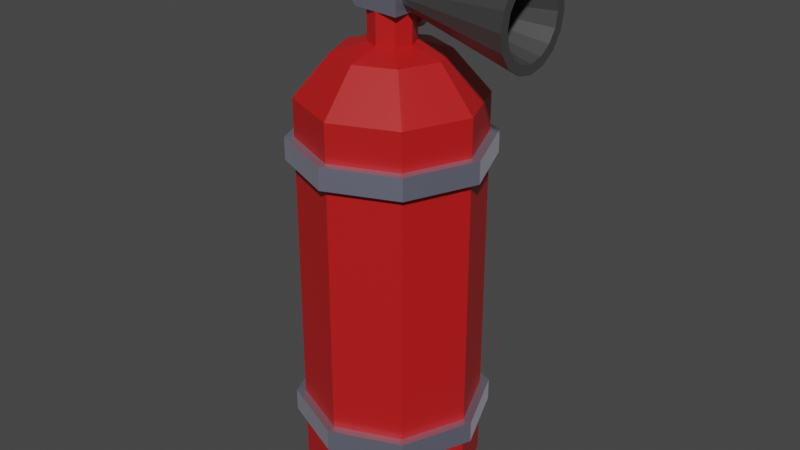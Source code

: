 # Source: FireExt.blend  (saved by Blender 2.80.53; exported with 4.5.12 LTS)
import bpy
from mathutils import Matrix  # noqa: F401  (used for matrix-valued properties, if any)

bpy.ops.wm.read_factory_settings(use_empty=True)
scene = bpy.context.scene
scene.name = 'Scene'

# ---- collections
col_collection = bpy.data.collections.new('Collection'); scene.collection.children.link(col_collection)

# ---- materials (node trees are filled in below, after node groups)
mat_body_001 = bpy.data.materials.new('Body.001')
mat_body_001.use_transparent_shadow = False
mat_body_001.roughness = 0.25
mat_metal_001 = bpy.data.materials.new('Metal.001')
mat_metal_001.use_transparent_shadow = False
mat_metal_001.roughness = 0.25
mat_cone_001 = bpy.data.materials.new('Cone.001')
mat_cone_001.use_transparent_shadow = False
mat_cone_001.roughness = 0.25

# ---- material node trees
mat_body_001.use_nodes = True; mat_body_001.node_tree.nodes.clear()
_N = mat_body_001.node_tree.nodes; _L = mat_body_001.node_tree.links
n0 = _N.new('ShaderNodeOutputMaterial'); n0.name = 'Material Output'; n0.location = (300, 300)
n1 = _N.new('ShaderNodeBsdfPrincipled'); n1.name = 'Principled BSDF'; n1.location = (10, 300)
n1.distribution = 'GGX'
n1.subsurface_method = 'BURLEY'
n1.inputs[0].default_value = (0.5173, 0.008483, 0.008483, 1.0)
n1.inputs[3].default_value = 1.45
n1.inputs[19].default_value = 0.1455
_L.new(n1.outputs[0], n0.inputs[0])
n0.is_active_output = True
mat_metal_001.use_nodes = True; mat_metal_001.node_tree.nodes.clear()
_N = mat_metal_001.node_tree.nodes; _L = mat_metal_001.node_tree.links
n0 = _N.new('ShaderNodeOutputMaterial'); n0.name = 'Material Output'; n0.location = (300, 300)
n1 = _N.new('ShaderNodeBsdfPrincipled'); n1.name = 'Principled BSDF'; n1.location = (10, 300)
n1.distribution = 'GGX'
n1.subsurface_method = 'BURLEY'
n1.inputs[0].default_value = (0.5795, 0.6027, 0.8, 1.0)
n1.inputs[1].default_value = 1.0
n1.inputs[3].default_value = 1.45
n1.inputs[13].default_value = 0.7
n1.inputs[19].default_value = 0.1318
n1.inputs[24].default_value = 0.1564
_L.new(n1.outputs[0], n0.inputs[0])
n0.is_active_output = True
mat_cone_001.use_nodes = True; mat_cone_001.node_tree.nodes.clear()
_N = mat_cone_001.node_tree.nodes; _L = mat_cone_001.node_tree.links
n0 = _N.new('ShaderNodeOutputMaterial'); n0.name = 'Material Output'; n0.location = (300, 300)
n1 = _N.new('ShaderNodeBsdfPrincipled'); n1.name = 'Principled BSDF'; n1.location = (10, 300)
n1.distribution = 'GGX'
n1.subsurface_method = 'BURLEY'
n1.inputs[0].default_value = (0.05222, 0.05222, 0.05222, 1.0)
n1.inputs[3].default_value = 1.45
_L.new(n1.outputs[0], n0.inputs[0])
n0.is_active_output = True

# ---- world
world_world = bpy.data.worlds.new('World'); scene.world = world_world
world_world.use_nodes = True; world_world.node_tree.nodes.clear()
_N = world_world.node_tree.nodes; _L = world_world.node_tree.links
n0 = _N.new('ShaderNodeOutputWorld'); n0.name = 'World Output'; n0.location = (300, 300)
n1 = _N.new('ShaderNodeBackground'); n1.name = 'Background'; n1.location = (10, 300)
n1.inputs[0].default_value = (0.05088, 0.05088, 0.05088, 1.0)
_L.new(n1.outputs[0], n0.inputs[0])
n0.is_active_output = True
world_world.color = (0.05088, 0.05088, 0.05088)
world_world.use_sun_shadow = False
world_world.sun_shadow_jitter_overblur = 0.0

# ---- meshes
me_cylinder = bpy.data.meshes.new('Cylinder')
me_cylinder.from_pydata([(0.0, 1.0, 2.0), (0.7071, 0.7071, 2.0), (1.0, -4.371e-08, 2.0), (0.7071, -0.7071, 2.0), (-8.742e-08, -1.0, 2.0), (-0.7071, -0.7071, 2.0), (-1.0, 1.192e-08, 2.0), (-0.7071, 0.7071, 2.0), (0.0, 0.939, -2.0), (0.0, 1.0, -1.944), (0.6639, 0.6639, -2.0), (0.7071, 0.7071, -1.944), (0.939, -4.098e-08, -2.0), (1.0, -4.371e-08, -1.944), (0.6639, -0.6639, -2.0), (0.7071, -0.7071, -1.944), (-7.823e-08, -0.939, -2.0), (-8.742e-08, -1.0, -1.944), (-0.6639, -0.6639, -2.0), (-0.7071, -0.7071, -1.944), (-0.939, 1.118e-08, -2.0), (-1.0, 1.192e-08, -1.944), (-0.6639, 0.6639, -2.0), (-0.7071, 0.7071, -1.944), (0.0, 1.0, -1.159), (0.7071, 0.7071, -1.159), (-0.7071, 0.7071, -1.159), (1.0, -4.371e-08, -1.159), (0.7071, -0.7071, -1.159), (-8.742e-08, -1.0, -1.159), (-0.7071, -0.7071, -1.159), (-1.0, 1.192e-08, -1.159)], [], [(26, 7, 0, 24), (27, 2, 3, 28), (28, 3, 4, 29), (29, 4, 5, 30), (30, 5, 6, 31), (31, 6, 7, 26), (1, 0, 7, 6, 5, 4, 3, 2), (25, 1, 2, 27), (24, 0, 1, 25), (9, 11, 10, 8), (11, 13, 12, 10), (13, 15, 14, 12), (15, 17, 16, 14), (17, 19, 18, 16), (19, 21, 20, 18), (21, 23, 22, 20), (23, 9, 8, 22), (8, 10, 12, 14, 16, 18, 20, 22), (9, 24, 25, 11), (11, 25, 27, 13), (21, 31, 26, 23), (19, 30, 31, 21), (17, 29, 30, 19), (15, 28, 29, 17), (13, 27, 28, 15), (23, 26, 24, 9)])
_uv = me_cylinder.uv_layers.new(name='UVMap')
_uv.uv.foreach_set('vector', [0.125, 0.7535, 0.125, 1.0, 0.0, 1.0, 0.0, 0.7535, 0.75, 0.7535, 0.75, 1.0, 0.625, 1.0, 0.625, 0.7535, 0.625, 0.7535, 0.625, 1.0, 0.5, 1.0, 0.5, 0.7535, 0.5, 0.7535, 0.5, 1.0, 0.375, 1.0, 0.375, 0.7535, 0.375, 0.7535, 0.375, 1.0, 0.25, 1.0, 0.25, 0.7535, 0.25, 0.7535, 0.25, 1.0, 0.125, 1.0, 0.125, 0.7535, 0.4197, 0.4197, 0.25, 0.49, 0.08029, 0.4197, 0.01, 0.25, 0.08029, 0.08029, 0.25, 0.01, 0.4197, 0.08029, 0.49, 0.25, 0.875, 0.7535, 0.875, 1.0, 0.75, 1.0, 0.75, 0.7535, 1.0, 0.7535, 1.0, 1.0, 0.875, 1.0, 0.875, 0.7535, 1.0, 0.507, 0.875, 0.507, 0.8788, 0.5, 0.9962, 0.5, 0.875, 0.507, 0.75, 0.507, 0.7538, 0.5, 0.8712, 0.5, 0.75, 0.507, 0.625, 0.507, 0.6288, 0.5, 0.7462, 0.5, 0.625, 0.507, 0.5, 0.507, 0.5038, 0.5, 0.6212, 0.5, 0.5, 0.507, 0.375, 0.507, 0.3788, 0.5, 0.4962, 0.5, 0.375, 0.507, 0.25, 0.507, 0.2538, 0.5, 0.3712, 0.5, 0.25, 0.507, 0.125, 0.507, 0.1288, 0.5, 0.2462, 0.5, 0.125, 0.507, 0.0, 0.507, 0.003815, 0.5, 0.1212, 0.5, 0.75, 0.4754, 0.9093, 0.4093, 0.9754, 0.25, 0.9093, 0.09065, 0.75, 0.02465, 0.5907, 0.09065, 0.5246, 0.25, 0.5907, 0.4093, 1.0, 0.507, 1.0, 0.7535, 0.875, 0.7535, 0.875, 0.507, 0.875, 0.507, 0.875, 0.7535, 0.75, 0.7535, 0.75, 0.507, 0.25, 0.507, 0.25, 0.7535, 0.125, 0.7535, 0.125, 0.507, 0.375, 0.507, 0.375, 0.7535, 0.25, 0.7535, 0.25, 0.507, 0.5, 0.507, 0.5, 0.7535, 0.375, 0.7535, 0.375, 0.507, 0.625, 0.507, 0.625, 0.7535, 0.5, 0.7535, 0.5, 0.507, 0.75, 0.507, 0.75, 0.7535, 0.625, 0.7535, 0.625, 0.507, 0.125, 0.507, 0.125, 0.7535, 0.0, 0.7535, 0.0, 0.507])
me_cylinder.materials.append(mat_body_001)
me_cylinder.use_remesh_preserve_volume = False
me_cylinder.use_remesh_preserve_attributes = False
me_cylinder.use_mirror_vertex_groups = False
me_cylinder.update()
me_cylinder_001 = bpy.data.meshes.new('Cylinder.001')
me_cylinder_001.from_pydata([(0.0, 1.0, -2.0), (0.7071, 0.7071, -2.0), (1.0, -4.371e-08, -2.0), (0.7071, -0.7071, -2.0), (-8.742e-08, -1.0, -2.0), (-0.7071, -0.7071, -2.0), (-1.0, 1.192e-08, -2.0), (-0.7071, 0.7071, -2.0), (0.0, 1.0, 0.04915), (0.7071, 0.7071, 0.04915), (1.0, -4.371e-08, 0.04915), (0.7071, -0.7071, 0.04915), (-8.742e-08, -1.0, 0.04915), (-0.7071, -0.7071, 0.04915), (-1.0, 1.192e-08, 0.04915), (-0.7071, 0.7071, 0.04915), (-2.448e-08, 0.2049, 2.346), (-1.19e-08, 0.6037, 1.913), (0.1449, 0.1449, 2.346), (0.4269, 0.4269, 1.913), (0.2049, -3.325e-08, 2.346), (0.6037, -6.352e-08, 1.913), (0.1449, -0.1449, 2.346), (0.4269, -0.4269, 1.913), (-5.779e-08, -0.2049, 2.346), (-9.976e-08, -0.6037, 1.913), (-0.1449, -0.1449, 2.346), (-0.4269, -0.4269, 1.913), (-0.2049, -1.877e-08, 2.346), (-0.6037, -1.852e-08, 1.913), (-0.1449, 0.1449, 2.346), (-0.4269, 0.4269, 1.913)], [], [(7, 15, 8, 0), (2, 10, 11, 3), (3, 11, 12, 4), (4, 12, 13, 5), (5, 13, 14, 6), (6, 14, 15, 7), (0, 8, 9, 1), (1, 9, 10, 2), (0, 1, 2, 3, 4, 5, 6, 7), (18, 16, 30, 28, 26, 24, 22, 20), (11, 10, 21, 23), (12, 11, 23, 25), (13, 12, 25, 27), (14, 13, 27, 29), (15, 14, 29, 31), (9, 8, 17, 19), (10, 9, 19, 21), (16, 18, 19, 17), (18, 20, 21, 19), (20, 22, 23, 21), (22, 24, 25, 23), (24, 26, 27, 25), (26, 28, 29, 27), (28, 30, 31, 29), (30, 16, 17, 31), (8, 15, 31, 17)])
_uv = me_cylinder_001.uv_layers.new(name='UVMap')
_uv.uv.foreach_set('vector', [0.125, 0.5, 0.125, 0.9626, 0.0, 0.9626, 0.0, 0.5, 0.75, 0.5, 0.75, 0.9626, 0.625, 0.9626, 0.625, 0.5, 0.625, 0.5, 0.625, 0.9626, 0.5, 0.9626, 0.5, 0.5, 0.5, 0.5, 0.5, 0.9626, 0.375, 0.9626, 0.375, 0.5, 0.375, 0.5, 0.375, 0.9626, 0.25, 0.9626, 0.25, 0.5, 0.25, 0.5, 0.25, 0.9626, 0.125, 0.9626, 0.125, 0.5, 1.0, 0.5, 1.0, 0.9626, 0.875, 0.9626, 0.875, 0.5, 0.875, 0.5, 0.875, 0.9626, 0.75, 0.9626, 0.75, 0.5, 0.75, 0.49, 0.9197, 0.4197, 0.99, 0.25, 0.9197, 0.08029, 0.75, 0.01, 0.5803, 0.08029, 0.51, 0.25, 0.5803, 0.4197, 0.3394, 0.3394, 0.25, 0.3765, 0.1606, 0.3394, 0.1235, 0.25, 0.1606, 0.1606, 0.25, 0.1235, 0.3394, 0.1606, 0.3765, 0.25, 0.625, 0.9626, 0.75, 0.9626, 0.7364, 0.9878, 0.6386, 0.9878, 0.5, 0.9626, 0.625, 0.9626, 0.6114, 0.9878, 0.5136, 0.9878, 0.375, 0.9626, 0.5, 0.9626, 0.4864, 0.9878, 0.3886, 0.9878, 0.25, 0.9626, 0.375, 0.9626, 0.3614, 0.9878, 0.2636, 0.9878, 0.125, 0.9626, 0.25, 0.9626, 0.2364, 0.9878, 0.1386, 0.9878, 0.875, 0.9626, 1.0, 0.9626, 0.9864, 0.9878, 0.8886, 0.9878, 0.75, 0.9626, 0.875, 0.9626, 0.8614, 0.9878, 0.7636, 0.9878, 0.25, 0.3765, 0.3394, 0.3394, 0.3648, 0.3648, 0.25, 0.4124, 0.3394, 0.3394, 0.3765, 0.25, 0.4124, 0.25, 0.3648, 0.3648, 0.3765, 0.25, 0.3394, 0.1606, 0.3648, 0.1352, 0.4124, 0.25, 0.3394, 0.1606, 0.25, 0.1235, 0.25, 0.08764, 0.3648, 0.1352, 0.25, 0.1235, 0.1606, 0.1606, 0.1352, 0.1352, 0.25, 0.08764, 0.1606, 0.1606, 0.1235, 0.25, 0.08764, 0.25, 0.1352, 0.1352, 0.1235, 0.25, 0.1606, 0.3394, 0.1352, 0.3648, 0.08764, 0.25, 0.1606, 0.3394, 0.25, 0.3765, 0.25, 0.4124, 0.1352, 0.3648, 0.0, 0.9626, 0.125, 0.9626, 0.1114, 0.9878, 0.01361, 0.9878])
me_cylinder_001.materials.append(mat_body_001)
me_cylinder_001.use_remesh_preserve_volume = False
me_cylinder_001.use_remesh_preserve_attributes = False
me_cylinder_001.use_mirror_vertex_groups = False
me_cylinder_001.update()
me_cylinder_003 = bpy.data.meshes.new('Cylinder.003')
me_cylinder_003.from_pydata([(0.0, 0.25, -0.5), (0.0, 0.25, 0.5), (0.1768, 0.1768, -0.5), (0.1768, 0.1768, 0.5), (0.25, -1.093e-08, -0.5), (0.25, -1.093e-08, 0.5), (0.1768, -0.1768, -0.5), (0.1768, -0.1768, 0.5), (-2.186e-08, -0.25, -0.5), (-2.186e-08, -0.25, 0.5), (-0.1768, -0.1768, -0.5), (-0.1768, -0.1768, 0.5), (-0.25, 2.981e-09, -0.5), (-0.25, 2.981e-09, 0.5), (-0.1768, 0.1768, -0.5), (-0.1768, 0.1768, 0.5)], [], [(0, 1, 3, 2), (2, 3, 5, 4), (4, 5, 7, 6), (6, 7, 9, 8), (8, 9, 11, 10), (10, 11, 13, 12), (3, 1, 15, 13, 11, 9, 7, 5), (12, 13, 15, 14), (14, 15, 1, 0), (0, 2, 4, 6, 8, 10, 12, 14)])
_uv = me_cylinder_003.uv_layers.new(name='UVMap')
_uv.uv.foreach_set('vector', [1.0, 0.5, 1.0, 1.0, 0.875, 1.0, 0.875, 0.5, 0.875, 0.5, 0.875, 1.0, 0.75, 1.0, 0.75, 0.5, 0.75, 0.5, 0.75, 1.0, 0.625, 1.0, 0.625, 0.5, 0.625, 0.5, 0.625, 1.0, 0.5, 1.0, 0.5, 0.5, 0.5, 0.5, 0.5, 1.0, 0.375, 1.0, 0.375, 0.5, 0.375, 0.5, 0.375, 1.0, 0.25, 1.0, 0.25, 0.5, 0.4197, 0.4197, 0.25, 0.49, 0.08029, 0.4197, 0.01, 0.25, 0.08029, 0.08029, 0.25, 0.01, 0.4197, 0.08029, 0.49, 0.25, 0.25, 0.5, 0.25, 1.0, 0.125, 1.0, 0.125, 0.5, 0.125, 0.5, 0.125, 1.0, 0.0, 1.0, 0.0, 0.5, 0.75, 0.49, 0.9197, 0.4197, 0.99, 0.25, 0.9197, 0.08029, 0.75, 0.01, 0.5803, 0.08029, 0.51, 0.25, 0.5803, 0.4197])
me_cylinder_003.materials.append(mat_body_001)
me_cylinder_003.use_remesh_preserve_volume = False
me_cylinder_003.use_remesh_preserve_attributes = False
me_cylinder_003.use_mirror_vertex_groups = False
me_cylinder_003.update()
me_cube_001 = bpy.data.meshes.new('Cube.001')
me_cube_001.from_pydata([(-0.25, -0.25, -0.7587), (-0.25, -0.25, 1.284), (-0.25, 0.25, -0.7587), (-0.25, 0.25, 1.284), (0.25, -0.25, -0.848), (0.25, -0.25, 0.8632), (0.25, 0.25, -0.848), (0.25, 0.25, 0.8632), (-0.3752, 0.25, -0.25), (-0.3752, -0.25, -0.25), (-0.377, -0.25, 0.25), (-0.377, 0.25, 0.25), (-0.9563, 0.25, -0.25), (-0.9563, -0.25, -0.25), (-0.9563, -0.25, 0.25), (-0.9563, 0.25, 0.25), (-1.422, 0.25, -0.986), (-1.422, -0.25, -0.986), (-1.422, -0.25, -0.486), (-1.422, 0.25, -0.486), (-0.25, -0.1933, 1.284), (0.25, -0.1933, 0.8632), (-0.3409, -0.1933, 0.5437), (0.25, -0.1933, 0.5437), (-0.3409, 0.1933, 0.5437), (0.25, 0.1933, 0.5437), (-0.25, 0.1933, 1.284), (0.25, 0.1933, 0.8632)], [], [(1, 20, 22, 24, 26, 3, 11, 10), (2, 3, 7, 6), (6, 7, 27, 25, 23, 21, 5, 4), (4, 5, 1, 0), (2, 6, 4, 0), (7, 3, 26, 27), (9, 10, 14, 13), (2, 0, 9, 8), (3, 2, 8, 11), (0, 1, 10, 9), (14, 15, 19, 18), (10, 11, 15, 14), (8, 9, 13, 12), (11, 8, 12, 15), (17, 18, 19, 16), (12, 13, 17, 16), (15, 12, 16, 19), (13, 14, 18, 17), (24, 25, 27, 26), (21, 20, 1, 5), (22, 23, 25, 24), (23, 22, 20, 21)])
_uv = me_cube_001.uv_layers.new(name='UVMap')
_uv.uv.foreach_set('vector', [0.875, 0.75, 0.875, 0.7216, 0.875, 0.7216, 0.875, 0.5284, 0.875, 0.5284, 0.875, 0.5, 0.875, 0.5, 0.875, 0.75, 0.375, 0.25, 0.625, 0.25, 0.625, 0.5, 0.375, 0.5, 0.375, 0.5, 0.625, 0.5, 0.625, 0.5284, 0.5783, 0.5284, 0.5783, 0.7216, 0.625, 0.7216, 0.625, 0.75, 0.375, 0.75, 0.375, 0.75, 0.625, 0.75, 0.625, 1.0, 0.375, 1.0, 0.125, 0.5, 0.375, 0.5, 0.375, 0.75, 0.125, 0.75, 0.625, 0.5, 0.875, 0.5, 0.875, 0.5284, 0.625, 0.5284, 0.375, 1.0, 0.625, 1.0, 0.625, 1.0, 0.375, 1.0, 0.125, 0.5, 0.125, 0.75, 0.125, 0.75, 0.125, 0.5, 0.625, 0.25, 0.375, 0.25, 0.375, 0.25, 0.625, 0.25, 0.375, 1.0, 0.625, 1.0, 0.625, 1.0, 0.375, 1.0, 0.875, 0.75, 0.875, 0.5, 0.875, 0.5, 0.875, 0.75, 0.875, 0.75, 0.875, 0.5, 0.875, 0.5, 0.875, 0.75, 0.125, 0.5, 0.125, 0.75, 0.125, 0.75, 0.125, 0.5, 0.625, 0.25, 0.375, 0.25, 0.375, 0.25, 0.625, 0.25, 0.375, 0.0, 0.625, 0.0, 0.625, 0.25, 0.375, 0.25, 0.125, 0.5, 0.125, 0.75, 0.125, 0.75, 0.125, 0.5, 0.625, 0.25, 0.375, 0.25, 0.375, 0.25, 0.625, 0.25, 0.375, 1.0, 0.625, 1.0, 0.625, 1.0, 0.375, 1.0, 0.375, 0.2788, 0.375, 0.4456, 0.4142, 0.4456, 0.4659, 0.3044, 0.625, 0.7216, 0.875, 0.7216, 0.875, 0.75, 0.625, 0.75, 0.1538, 0.75, 0.3206, 0.75, 0.3206, 0.5, 0.1538, 0.5, 0.375, 0.8044, 0.375, 0.9712, 0.4659, 0.9456, 0.4142, 0.8044])
_uv.active_render = True
_uv = me_cube_001.uv_layers.new(name='UVMap.001')
_uv.uv.foreach_set('vector', [0.0, 0.0, 0.0, 0.0, 0.0, 0.0, 0.0, 0.0, 0.0, 0.0, 0.0, 0.0, 0.0, 0.0, 0.0, 0.0, 0.0, 0.0, 0.0, 0.0, 0.0, 0.0, 0.0, 0.0, 0.0, 0.0, 0.0, 0.0, 0.0, 0.0, 0.0, 0.0, 0.0, 0.0, 0.0, 0.0, 0.0, 0.0, 0.0, 0.0, 0.0, 0.0, 0.0, 0.0, 0.0, 0.0, 0.0, 0.0, 0.0, 0.0, 0.0, 0.0, 0.0, 0.0, 0.0, 0.0, 0.0, 0.0, 0.0, 0.0, 0.0, 0.0, 0.0, 0.0, 0.0, 0.0, 0.0, 0.0, 0.0, 0.0, 0.0, 0.0, 0.0, 0.0, 0.0, 0.0, 0.0, 0.0, 0.0, 0.0, 0.0, 0.0, 0.0, 0.0, 0.0, 0.0, 0.0, 0.0, 0.0, 0.0, 0.0, 0.0, 0.0, 0.0, 0.0, 0.0, 0.0, 0.0, 0.0, 0.0, 0.0, 0.0, 0.0, 0.0, 0.0, 0.0, 0.0, 0.0, 0.0, 0.0, 0.0, 0.0, 0.0, 0.0, 0.0, 0.0, 0.0, 0.0, 0.0, 0.0, 0.0, 0.0, 0.0, 0.0, 0.0, 0.0, 0.0, 0.0, 0.0, 0.0, 0.0, 0.0, 0.0, 0.0, 0.0, 0.0, 0.0, 0.0, 0.0, 0.0, 0.0, 0.0, 0.0, 0.0, 0.0, 0.0, 0.0, 0.0, 0.0, 0.0, 0.0, 0.0, 0.0, 0.0, 0.0, 0.0, 0.0, 0.0, 0.0, 0.0, 0.0, 0.0, 0.0, 0.0, 0.0, 0.0, 0.0, 0.0, 0.0, 0.0, 0.0, 0.0, 0.0, 0.0, 0.0, 0.0, 0.0, 0.0, 0.0, 0.0, 0.0, 0.0, 0.0, 0.0, 0.0, 0.0, 0.0, 0.0, 0.0, 0.0, 0.0, 0.0])
me_cube_001.materials.append(mat_metal_001)
me_cube_001.use_remesh_preserve_volume = False
me_cube_001.use_remesh_preserve_attributes = False
me_cube_001.use_mirror_vertex_groups = False
me_cube_001.update()
me_cone = bpy.data.meshes.new('Cone')
me_cone.from_pydata([(0.04754, 0.1148, 0.07477), (0.08785, 0.08785, 0.07477), (-4.558e-08, 0.1242, 0.07477), (-0.1148, 0.04754, 0.07477), (-0.08785, 0.08785, 0.07477), (-0.1242, 1.482e-09, 0.07477), (-0.08785, -0.08785, 0.07477), (-0.04754, 0.1148, 0.07477), (-0.1148, -0.04754, 0.07477), (0.1148, 0.04754, 0.07477), (0.1242, -5.431e-09, 0.07477), (0.04754, -0.1148, 0.07477), (-2.682e-08, -0.1242, 0.07477), (-0.04754, -0.1148, 0.07477), (0.08785, -0.08785, 0.07477), (0.1148, -0.04754, 0.07477), (0.0, 0.5, -1.0), (0.1913, 0.4619, -1.0), (0.3536, 0.3536, -1.0), (0.4619, 0.1913, -1.0), (0.5, -2.186e-08, -1.0), (0.4619, -0.1913, -1.0), (0.3536, -0.3536, -1.0), (0.1913, -0.4619, -1.0), (7.55e-08, -0.5, -1.0), (-0.1913, -0.4619, -1.0), (-0.3536, -0.3536, -1.0), (-0.4619, -0.1913, -1.0), (-0.5, 5.962e-09, -1.0), (-0.4619, 0.1913, -1.0), (-0.3536, 0.3536, -1.0), (-0.1913, 0.4619, -1.0), (0.04754, 0.1148, 0.503), (0.08785, 0.08785, 0.503), (0.0, 0.1242, 0.503), (-0.1148, 0.04754, 0.503), (-0.08785, 0.08785, 0.503), (-0.1242, 1.482e-09, 0.503), (-0.08785, -0.08785, 0.503), (-0.04754, 0.1148, 0.503), (-0.1148, -0.04754, 0.503), (0.1148, 0.04754, 0.503), (0.1242, -5.431e-09, 0.503), (0.04754, -0.1148, 0.503), (1.876e-08, -0.1242, 0.503), (-0.04754, -0.1148, 0.503), (0.08785, -0.08785, 0.503), (0.1148, -0.04754, 0.503), (-0.363, 0.1504, -1.0), (-0.1504, 0.363, -1.0), (-0.3929, 4.686e-09, -1.0), (-0.2778, 0.2778, -1.0), (-0.363, -0.1504, -1.0), (0.2778, -0.2778, -1.0), (0.1504, -0.363, -1.0), (1.375e-08, -0.3929, -1.0), (0.363, -0.1504, -1.0), (-0.1504, -0.363, -1.0), (-0.2778, -0.2778, -1.0), (0.363, 0.1504, -1.0), (0.2778, 0.2778, -1.0), (-4.558e-08, 0.3929, -1.0), (0.3929, -1.718e-08, -1.0), (0.1504, 0.363, -1.0)], [], [(15, 14, 11, 12, 13, 6, 8, 5, 3, 4, 7, 2, 0, 1, 9, 10), (16, 34, 32, 17), (17, 32, 33, 18), (18, 33, 41, 19), (19, 41, 42, 20), (20, 42, 47, 21), (21, 47, 46, 22), (22, 46, 43, 23), (23, 43, 44, 24), (24, 44, 45, 25), (25, 45, 38, 26), (26, 38, 40, 27), (27, 40, 37, 28), (28, 37, 35, 29), (29, 35, 36, 30), (30, 36, 39, 31), (31, 39, 34, 16), (16, 17, 18, 19, 20, 62, 59, 60, 63, 61, 49, 51, 48, 50, 28, 29, 30, 31), (47, 42, 41, 33, 32, 34, 39, 36, 35, 37, 40, 38, 45, 44, 43, 46), (54, 11, 14, 53), (53, 14, 15, 56), (59, 9, 1, 60), (55, 12, 11, 54), (62, 10, 9, 59), (57, 13, 12, 55), (52, 8, 6, 58), (58, 6, 13, 57), (61, 2, 7, 49), (49, 7, 4, 51), (50, 5, 8, 52), (28, 50, 52, 58, 57, 55, 54, 53, 56, 62, 20, 21, 22, 23, 24, 25, 26, 27), (63, 0, 2, 61), (60, 1, 0, 63), (51, 4, 3, 48), (48, 3, 5, 50), (56, 15, 10, 62)])
_uv = me_cone.uv_layers.new(name='UVMap')
_uv.uv.foreach_set('vector', [0.5442, 0.6488, 0.5307, 0.6689, 0.5106, 0.6824, 0.4868, 0.6871, 0.463, 0.6824, 0.4429, 0.6689, 0.4294, 0.6488, 0.4247, 0.625, 0.4294, 0.6012, 0.4429, 0.5811, 0.463, 0.5676, 0.4868, 0.5629, 0.5106, 0.5676, 0.5307, 0.5811, 0.5442, 0.6012, 0.5489, 0.625, 0.25, 0.49, 0.25, 0.3096, 0.2728, 0.3051, 0.3418, 0.4717, 0.3418, 0.4717, 0.2728, 0.3051, 0.2922, 0.2922, 0.4197, 0.4197, 0.4197, 0.4197, 0.2922, 0.2922, 0.3051, 0.2728, 0.4717, 0.3418, 0.4717, 0.3418, 0.3051, 0.2728, 0.3096, 0.25, 0.49, 0.25, 0.49, 0.25, 0.3096, 0.25, 0.3051, 0.2272, 0.4717, 0.1582, 0.4717, 0.1582, 0.3051, 0.2272, 0.2922, 0.2078, 0.4197, 0.08029, 0.4197, 0.08029, 0.2922, 0.2078, 0.2728, 0.1949, 0.3418, 0.02827, 0.3418, 0.02827, 0.2728, 0.1949, 0.25, 0.1904, 0.25, 0.01, 0.25, 0.01, 0.25, 0.1904, 0.2272, 0.1949, 0.1582, 0.02827, 0.1582, 0.02827, 0.2272, 0.1949, 0.2078, 0.2078, 0.08029, 0.08029, 0.08029, 0.08029, 0.2078, 0.2078, 0.1949, 0.2272, 0.02827, 0.1582, 0.02827, 0.1582, 0.1949, 0.2272, 0.1904, 0.25, 0.01, 0.25, 0.01, 0.25, 0.1904, 0.25, 0.1949, 0.2728, 0.02827, 0.3418, 0.02827, 0.3418, 0.1949, 0.2728, 0.2078, 0.2922, 0.08029, 0.4197, 0.08029, 0.4197, 0.2078, 0.2922, 0.2272, 0.3051, 0.1582, 0.4717, 0.1582, 0.4717, 0.2272, 0.3051, 0.25, 0.3096, 0.25, 0.49, 0.75, 0.49, 0.8418, 0.4717, 0.9197, 0.4197, 0.9717, 0.3418, 0.99, 0.25, 0.9386, 0.25, 0.9243, 0.3222, 0.8834, 0.3834, 0.8222, 0.4243, 0.75, 0.4386, 0.6778, 0.4243, 0.6166, 0.3834, 0.5757, 0.3222, 0.5614, 0.25, 0.51, 0.25, 0.5283, 0.3418, 0.5803, 0.4197, 0.6582, 0.4717, 0.5442, 0.6488, 0.5489, 0.625, 0.5442, 0.6012, 0.5307, 0.5811, 0.5106, 0.5676, 0.4868, 0.5629, 0.463, 0.5676, 0.4429, 0.5811, 0.4294, 0.6012, 0.4247, 0.625, 0.4294, 0.6488, 0.4429, 0.6689, 0.463, 0.6824, 0.4868, 0.6871, 0.5106, 0.6824, 0.5307, 0.6689, 0.3222, 0.07575, 0.2728, 0.1949, 0.2922, 0.2078, 0.3834, 0.1166, 0.3834, 0.1166, 0.2922, 0.2078, 0.3051, 0.2272, 0.4243, 0.1778, 0.4243, 0.3222, 0.3051, 0.2728, 0.2922, 0.2922, 0.3834, 0.3834, 0.25, 0.06139, 0.25, 0.1904, 0.2728, 0.1949, 0.3222, 0.07575, 0.4386, 0.25, 0.3096, 0.25, 0.3051, 0.2728, 0.4243, 0.3222, 0.1778, 0.07575, 0.2272, 0.1949, 0.25, 0.1904, 0.25, 0.06139, 0.07575, 0.1778, 0.1949, 0.2272, 0.2078, 0.2078, 0.1166, 0.1166, 0.1166, 0.1166, 0.2078, 0.2078, 0.2272, 0.1949, 0.1778, 0.07575, 0.25, 0.4386, 0.25, 0.3096, 0.2272, 0.3051, 0.1778, 0.4243, 0.1778, 0.4243, 0.2272, 0.3051, 0.2078, 0.2922, 0.1166, 0.3834, 0.06139, 0.25, 0.1904, 0.25, 0.1949, 0.2272, 0.07575, 0.1778, 0.51, 0.25, 0.5614, 0.25, 0.5757, 0.1778, 0.6166, 0.1166, 0.6778, 0.07575, 0.75, 0.06139, 0.8222, 0.07575, 0.8834, 0.1166, 0.9243, 0.1778, 0.9386, 0.25, 0.99, 0.25, 0.9717, 0.1582, 0.9197, 0.08029, 0.8418, 0.02827, 0.75, 0.01, 0.6582, 0.02827, 0.5803, 0.08029, 0.5283, 0.1582, 0.3222, 0.4243, 0.2728, 0.3051, 0.25, 0.3096, 0.25, 0.4386, 0.3834, 0.3834, 0.2922, 0.2922, 0.2728, 0.3051, 0.3222, 0.4243, 0.1166, 0.3834, 0.2078, 0.2922, 0.1949, 0.2728, 0.07575, 0.3222, 0.07575, 0.3222, 0.1949, 0.2728, 0.1904, 0.25, 0.06139, 0.25, 0.4243, 0.1778, 0.3051, 0.2272, 0.3096, 0.25, 0.4386, 0.25])
_uv.active_render = True
_uv = me_cone.uv_layers.new(name='UVMap.001')
_uv.uv.foreach_set('vector', [0.0, 0.0, 0.0, 0.0, 0.0, 0.0, 0.0, 0.0, 0.0, 0.0, 0.0, 0.0, 0.0, 0.0, 0.0, 0.0, 0.0, 0.0, 0.0, 0.0, 0.0, 0.0, 0.0, 0.0, 0.0, 0.0, 0.0, 0.0, 0.0, 0.0, 0.0, 0.0, 0.0, 0.0, 0.0, 0.0, 0.0, 0.0, 0.0, 0.0, 0.0, 0.0, 0.0, 0.0, 0.0, 0.0, 0.0, 0.0, 0.0, 0.0, 0.0, 0.0, 0.0, 0.0, 0.0, 0.0, 0.0, 0.0, 0.0, 0.0, 0.0, 0.0, 0.0, 0.0, 0.0, 0.0, 0.0, 0.0, 0.0, 0.0, 0.0, 0.0, 0.0, 0.0, 0.0, 0.0, 0.0, 0.0, 0.0, 0.0, 0.0, 0.0, 0.0, 0.0, 0.0, 0.0, 0.0, 0.0, 0.0, 0.0, 0.0, 0.0, 0.0, 0.0, 0.0, 0.0, 0.0, 0.0, 0.0, 0.0, 0.0, 0.0, 0.0, 0.0, 0.0, 0.0, 0.0, 0.0, 0.0, 0.0, 0.0, 0.0, 0.0, 0.0, 0.0, 0.0, 0.0, 0.0, 0.0, 0.0, 0.0, 0.0, 0.0, 0.0, 0.0, 0.0, 0.0, 0.0, 0.0, 0.0, 0.0, 0.0, 0.0, 0.0, 0.0, 0.0, 0.0, 0.0, 0.0, 0.0, 0.0, 0.0, 0.0, 0.0, 0.0, 0.0, 0.0, 0.0, 0.0, 0.0, 0.0, 0.0, 0.0, 0.0, 0.0, 0.0, 0.0, 0.0, 0.0, 0.0, 0.0, 0.0, 0.0, 0.0, 0.0, 0.0, 0.0, 0.0, 0.0, 0.0, 0.0, 0.0, 0.0, 0.0, 0.0, 0.0, 0.0, 0.0, 0.0, 0.0, 0.0, 0.0, 0.0, 0.0, 0.0, 0.0, 0.0, 0.0, 0.0, 0.0, 0.0, 0.0, 0.0, 0.0, 0.0, 0.0, 0.0, 0.0, 0.0, 0.0, 0.0, 0.0, 0.0, 0.0, 0.0, 0.0, 0.0, 0.0, 0.0, 0.0, 0.0, 0.0, 0.0, 0.0, 0.0, 0.0, 0.0, 0.0, 0.0, 0.0, 0.0, 0.0, 0.0, 0.0, 0.0, 0.0, 0.0, 0.0, 0.0, 0.0, 0.0, 0.0, 0.0, 0.0, 0.0, 0.0, 0.0, 0.0, 0.0, 0.0, 0.0, 0.0, 0.0, 0.0, 0.0, 0.0, 0.0, 0.0, 0.0, 0.0, 0.0, 0.0, 0.0, 0.0, 0.0, 0.0, 0.0, 0.0, 0.0, 0.0, 0.0, 0.0, 0.0, 0.0, 0.0, 0.0, 0.0, 0.0, 0.0, 0.0, 0.0, 0.0, 0.0, 0.0, 0.0, 0.0, 0.0, 0.0, 0.0, 0.0, 0.0, 0.0, 0.0, 0.0, 0.0, 0.0, 0.0, 0.0, 0.0, 0.0, 0.0, 0.0, 0.0, 0.0, 0.0, 0.0, 0.0, 0.0, 0.0, 0.0, 0.0, 0.0, 0.0, 0.0, 0.0, 0.0, 0.0, 0.0, 0.0, 0.0, 0.0, 0.0, 0.0, 0.0, 0.0, 0.0, 0.0, 0.0, 0.0, 0.0, 0.0, 0.0, 0.0, 0.0, 0.0, 0.0, 0.0, 0.0, 0.0, 0.0, 0.0, 0.0, 0.0, 0.0, 0.0, 0.0, 0.0, 0.0, 0.0, 0.0, 0.0, 0.0, 0.0, 0.0, 0.0, 0.0, 0.0, 0.0, 0.0, 0.0, 0.0, 0.0, 0.0, 0.0, 0.0, 0.0, 0.0, 0.0, 0.0, 0.0, 0.0, 0.0, 0.0, 0.0, 0.0, 0.0, 0.0, 0.0, 0.0, 0.0, 0.0, 0.0, 0.0, 0.0, 0.0, 0.0, 0.0, 0.0, 0.0, 0.0, 0.0, 0.0, 0.0, 0.0, 0.0, 0.0, 0.0, 0.0, 0.0, 0.0, 0.0, 0.0])
_uv = me_cone.uv_layers.new(name='UVMap.002')
_uv.uv.foreach_set('vector', [0.0, 0.0, 0.0, 0.0, 0.0, 0.0, 0.0, 0.0, 0.0, 0.0, 0.0, 0.0, 0.0, 0.0, 0.0, 0.0, 0.0, 0.0, 0.0, 0.0, 0.0, 0.0, 0.0, 0.0, 0.0, 0.0, 0.0, 0.0, 0.0, 0.0, 0.0, 0.0, 0.0, 0.0, 0.0, 0.0, 0.0, 0.0, 0.0, 0.0, 0.0, 0.0, 0.0, 0.0, 0.0, 0.0, 0.0, 0.0, 0.0, 0.0, 0.0, 0.0, 0.0, 0.0, 0.0, 0.0, 0.0, 0.0, 0.0, 0.0, 0.0, 0.0, 0.0, 0.0, 0.0, 0.0, 0.0, 0.0, 0.0, 0.0, 0.0, 0.0, 0.0, 0.0, 0.0, 0.0, 0.0, 0.0, 0.0, 0.0, 0.0, 0.0, 0.0, 0.0, 0.0, 0.0, 0.0, 0.0, 0.0, 0.0, 0.0, 0.0, 0.0, 0.0, 0.0, 0.0, 0.0, 0.0, 0.0, 0.0, 0.0, 0.0, 0.0, 0.0, 0.0, 0.0, 0.0, 0.0, 0.0, 0.0, 0.0, 0.0, 0.0, 0.0, 0.0, 0.0, 0.0, 0.0, 0.0, 0.0, 0.0, 0.0, 0.0, 0.0, 0.0, 0.0, 0.0, 0.0, 0.0, 0.0, 0.0, 0.0, 0.0, 0.0, 0.0, 0.0, 0.0, 0.0, 0.0, 0.0, 0.0, 0.0, 0.0, 0.0, 0.0, 0.0, 0.0, 0.0, 0.0, 0.0, 0.0, 0.0, 0.0, 0.0, 0.0, 0.0, 0.0, 0.0, 0.0, 0.0, 0.0, 0.0, 0.0, 0.0, 0.0, 0.0, 0.0, 0.0, 0.0, 0.0, 0.0, 0.0, 0.0, 0.0, 0.0, 0.0, 0.0, 0.0, 0.0, 0.0, 0.0, 0.0, 0.0, 0.0, 0.0, 0.0, 0.0, 0.0, 0.0, 0.0, 0.0, 0.0, 0.0, 0.0, 0.0, 0.0, 0.0, 0.0, 0.0, 0.0, 0.0, 0.0, 0.0, 0.0, 0.0, 0.0, 0.0, 0.0, 0.0, 0.0, 0.0, 0.0, 0.0, 0.0, 0.0, 0.0, 0.0, 0.0, 0.0, 0.0, 0.0, 0.0, 0.0, 0.0, 0.0, 0.0, 0.0, 0.0, 0.0, 0.0, 0.0, 0.0, 0.0, 0.0, 0.0, 0.0, 0.0, 0.0, 0.0, 0.0, 0.0, 0.0, 0.0, 0.0, 0.0, 0.0, 0.0, 0.0, 0.0, 0.0, 0.0, 0.0, 0.0, 0.0, 0.0, 0.0, 0.0, 0.0, 0.0, 0.0, 0.0, 0.0, 0.0, 0.0, 0.0, 0.0, 0.0, 0.0, 0.0, 0.0, 0.0, 0.0, 0.0, 0.0, 0.0, 0.0, 0.0, 0.0, 0.0, 0.0, 0.0, 0.0, 0.0, 0.0, 0.0, 0.0, 0.0, 0.0, 0.0, 0.0, 0.0, 0.0, 0.0, 0.0, 0.0, 0.0, 0.0, 0.0, 0.0, 0.0, 0.0, 0.0, 0.0, 0.0, 0.0, 0.0, 0.0, 0.0, 0.0, 0.0, 0.0, 0.0, 0.0, 0.0, 0.0, 0.0, 0.0, 0.0, 0.0, 0.0, 0.0, 0.0, 0.0, 0.0, 0.0, 0.0, 0.0, 0.0, 0.0, 0.0, 0.0, 0.0, 0.0, 0.0, 0.0, 0.0, 0.0, 0.0, 0.0, 0.0, 0.0, 0.0, 0.0, 0.0, 0.0, 0.0, 0.0, 0.0, 0.0, 0.0, 0.0, 0.0, 0.0, 0.0, 0.0, 0.0, 0.0, 0.0, 0.0, 0.0, 0.0, 0.0, 0.0, 0.0, 0.0, 0.0, 0.0, 0.0, 0.0, 0.0, 0.0, 0.0, 0.0, 0.0, 0.0, 0.0, 0.0, 0.0, 0.0, 0.0, 0.0, 0.0, 0.0, 0.0, 0.0, 0.0, 0.0, 0.0, 0.0, 0.0, 0.0, 0.0])
_uv = me_cone.uv_layers.new(name='UVMap.003')
_uv.uv.foreach_set('vector', [0.0, 0.0, 0.0, 0.0, 0.0, 0.0, 0.0, 0.0, 0.0, 0.0, 0.0, 0.0, 0.0, 0.0, 0.0, 0.0, 0.0, 0.0, 0.0, 0.0, 0.0, 0.0, 0.0, 0.0, 0.0, 0.0, 0.0, 0.0, 0.0, 0.0, 0.0, 0.0, 0.0, 0.0, 0.0, 0.0, 0.0, 0.0, 0.0, 0.0, 0.0, 0.0, 0.0, 0.0, 0.0, 0.0, 0.0, 0.0, 0.0, 0.0, 0.0, 0.0, 0.0, 0.0, 0.0, 0.0, 0.0, 0.0, 0.0, 0.0, 0.0, 0.0, 0.0, 0.0, 0.0, 0.0, 0.0, 0.0, 0.0, 0.0, 0.0, 0.0, 0.0, 0.0, 0.0, 0.0, 0.0, 0.0, 0.0, 0.0, 0.0, 0.0, 0.0, 0.0, 0.0, 0.0, 0.0, 0.0, 0.0, 0.0, 0.0, 0.0, 0.0, 0.0, 0.0, 0.0, 0.0, 0.0, 0.0, 0.0, 0.0, 0.0, 0.0, 0.0, 0.0, 0.0, 0.0, 0.0, 0.0, 0.0, 0.0, 0.0, 0.0, 0.0, 0.0, 0.0, 0.0, 0.0, 0.0, 0.0, 0.0, 0.0, 0.0, 0.0, 0.0, 0.0, 0.0, 0.0, 0.0, 0.0, 0.0, 0.0, 0.0, 0.0, 0.0, 0.0, 0.0, 0.0, 0.0, 0.0, 0.0, 0.0, 0.0, 0.0, 0.0, 0.0, 0.0, 0.0, 0.0, 0.0, 0.0, 0.0, 0.0, 0.0, 0.0, 0.0, 0.0, 0.0, 0.0, 0.0, 0.0, 0.0, 0.0, 0.0, 0.0, 0.0, 0.0, 0.0, 0.0, 0.0, 0.0, 0.0, 0.0, 0.0, 0.0, 0.0, 0.0, 0.0, 0.0, 0.0, 0.0, 0.0, 0.0, 0.0, 0.0, 0.0, 0.0, 0.0, 0.0, 0.0, 0.0, 0.0, 0.0, 0.0, 0.0, 0.0, 0.0, 0.0, 0.0, 0.0, 0.0, 0.0, 0.0, 0.0, 0.0, 0.0, 0.0, 0.0, 0.0, 0.0, 0.0, 0.0, 0.0, 0.0, 0.0, 0.0, 0.0, 0.0, 0.0, 0.0, 0.0, 0.0, 0.0, 0.0, 0.0, 0.0, 0.0, 0.0, 0.0, 0.0, 0.0, 0.0, 0.0, 0.0, 0.0, 0.0, 0.0, 0.0, 0.0, 0.0, 0.0, 0.0, 0.0, 0.0, 0.0, 0.0, 0.0, 0.0, 0.0, 0.0, 0.0, 0.0, 0.0, 0.0, 0.0, 0.0, 0.0, 0.0, 0.0, 0.0, 0.0, 0.0, 0.0, 0.0, 0.0, 0.0, 0.0, 0.0, 0.0, 0.0, 0.0, 0.0, 0.0, 0.0, 0.0, 0.0, 0.0, 0.0, 0.0, 0.0, 0.0, 0.0, 0.0, 0.0, 0.0, 0.0, 0.0, 0.0, 0.0, 0.0, 0.0, 0.0, 0.0, 0.0, 0.0, 0.0, 0.0, 0.0, 0.0, 0.0, 0.0, 0.0, 0.0, 0.0, 0.0, 0.0, 0.0, 0.0, 0.0, 0.0, 0.0, 0.0, 0.0, 0.0, 0.0, 0.0, 0.0, 0.0, 0.0, 0.0, 0.0, 0.0, 0.0, 0.0, 0.0, 0.0, 0.0, 0.0, 0.0, 0.0, 0.0, 0.0, 0.0, 0.0, 0.0, 0.0, 0.0, 0.0, 0.0, 0.0, 0.0, 0.0, 0.0, 0.0, 0.0, 0.0, 0.0, 0.0, 0.0, 0.0, 0.0, 0.0, 0.0, 0.0, 0.0, 0.0, 0.0, 0.0, 0.0, 0.0, 0.0, 0.0, 0.0, 0.0, 0.0, 0.0, 0.0, 0.0, 0.0, 0.0, 0.0, 0.0, 0.0, 0.0, 0.0, 0.0, 0.0, 0.0, 0.0, 0.0, 0.0, 0.0, 0.0, 0.0, 0.0, 0.0, 0.0, 0.0, 0.0, 0.0, 0.0, 0.0])
me_cone.materials.append(mat_cone_001)
me_cone.use_remesh_preserve_volume = False
me_cone.use_remesh_preserve_attributes = False
me_cone.use_mirror_vertex_groups = False
me_cone.update()
me_cylinder_004 = bpy.data.meshes.new('Cylinder.004')
me_cylinder_004.from_pydata([(0.0, 1.1, -0.125), (0.0, 1.1, 0.125), (0.7778, 0.7778, -0.125), (0.7778, 0.7778, 0.125), (1.1, -4.808e-08, -0.125), (1.1, -4.808e-08, 0.125), (0.7778, -0.7778, -0.125), (0.7778, -0.7778, 0.125), (-9.617e-08, -1.1, -0.125), (-9.617e-08, -1.1, 0.125), (-0.7778, -0.7778, -0.125), (-0.7778, -0.7778, 0.125), (-1.1, 1.312e-08, -0.125), (-1.1, 1.312e-08, 0.125), (-0.7778, 0.7778, -0.125), (-0.7778, 0.7778, 0.125)], [], [(0, 1, 3, 2), (2, 3, 5, 4), (4, 5, 7, 6), (6, 7, 9, 8), (8, 9, 11, 10), (10, 11, 13, 12), (3, 1, 15, 13, 11, 9, 7, 5), (12, 13, 15, 14), (14, 15, 1, 0), (0, 2, 4, 6, 8, 10, 12, 14)])
_uv = me_cylinder_004.uv_layers.new(name='UVMap')
_uv.uv.foreach_set('vector', [1.0, 0.5, 1.0, 1.0, 0.875, 1.0, 0.875, 0.5, 0.875, 0.5, 0.875, 1.0, 0.75, 1.0, 0.75, 0.5, 0.75, 0.5, 0.75, 1.0, 0.625, 1.0, 0.625, 0.5, 0.625, 0.5, 0.625, 1.0, 0.5, 1.0, 0.5, 0.5, 0.5, 0.5, 0.5, 1.0, 0.375, 1.0, 0.375, 0.5, 0.375, 0.5, 0.375, 1.0, 0.25, 1.0, 0.25, 0.5, 0.4197, 0.4197, 0.25, 0.49, 0.08029, 0.4197, 0.01, 0.25, 0.08029, 0.08029, 0.25, 0.01, 0.4197, 0.08029, 0.49, 0.25, 0.25, 0.5, 0.25, 1.0, 0.125, 1.0, 0.125, 0.5, 0.125, 0.5, 0.125, 1.0, 0.0, 1.0, 0.0, 0.5, 0.75, 0.49, 0.9197, 0.4197, 0.99, 0.25, 0.9197, 0.08029, 0.75, 0.01, 0.5803, 0.08029, 0.51, 0.25, 0.5803, 0.4197])
me_cylinder_004.materials.append(mat_metal_001)
me_cylinder_004.use_remesh_preserve_volume = False
me_cylinder_004.use_remesh_preserve_attributes = False
me_cylinder_004.use_mirror_vertex_groups = False
me_cylinder_004.update()
me_cylinder_005 = bpy.data.meshes.new('Cylinder.005')
me_cylinder_005.from_pydata([(0.0, 1.1, -0.125), (0.0, 1.1, 0.125), (0.7778, 0.7778, -0.125), (0.7778, 0.7778, 0.125), (1.1, -4.808e-08, -0.125), (1.1, -4.808e-08, 0.125), (0.7778, -0.7778, -0.125), (0.7778, -0.7778, 0.125), (-9.617e-08, -1.1, -0.125), (-9.617e-08, -1.1, 0.125), (-0.7778, -0.7778, -0.125), (-0.7778, -0.7778, 0.125), (-1.1, 1.312e-08, -0.125), (-1.1, 1.312e-08, 0.125), (-0.7778, 0.7778, -0.125), (-0.7778, 0.7778, 0.125)], [], [(0, 1, 3, 2), (2, 3, 5, 4), (4, 5, 7, 6), (6, 7, 9, 8), (8, 9, 11, 10), (10, 11, 13, 12), (3, 1, 15, 13, 11, 9, 7, 5), (12, 13, 15, 14), (14, 15, 1, 0), (0, 2, 4, 6, 8, 10, 12, 14)])
_uv = me_cylinder_005.uv_layers.new(name='UVMap')
_uv.uv.foreach_set('vector', [1.0, 0.5, 1.0, 1.0, 0.875, 1.0, 0.875, 0.5, 0.875, 0.5, 0.875, 1.0, 0.75, 1.0, 0.75, 0.5, 0.75, 0.5, 0.75, 1.0, 0.625, 1.0, 0.625, 0.5, 0.625, 0.5, 0.625, 1.0, 0.5, 1.0, 0.5, 0.5, 0.5, 0.5, 0.5, 1.0, 0.375, 1.0, 0.375, 0.5, 0.375, 0.5, 0.375, 1.0, 0.25, 1.0, 0.25, 0.5, 0.4197, 0.4197, 0.25, 0.49, 0.08029, 0.4197, 0.01, 0.25, 0.08029, 0.08029, 0.25, 0.01, 0.4197, 0.08029, 0.49, 0.25, 0.25, 0.5, 0.25, 1.0, 0.125, 1.0, 0.125, 0.5, 0.125, 0.5, 0.125, 1.0, 0.0, 1.0, 0.0, 0.5, 0.75, 0.49, 0.9197, 0.4197, 0.99, 0.25, 0.9197, 0.08029, 0.75, 0.01, 0.5803, 0.08029, 0.51, 0.25, 0.5803, 0.4197])
me_cylinder_005.materials.append(mat_metal_001)
me_cylinder_005.use_remesh_preserve_volume = False
me_cylinder_005.use_remesh_preserve_attributes = False
me_cylinder_005.use_mirror_vertex_groups = False
me_cylinder_005.update()
me_cube_003 = bpy.data.meshes.new('Cube.003')
me_cube_003.from_pydata([(-0.25, -0.25, -0.25), (-0.25, -0.25, 0.25), (-0.25, 0.25, -0.25), (-0.25, 0.25, 0.25), (0.25, -0.25, -0.25), (0.25, -0.25, 0.25), (0.25, 0.25, -0.25), (0.25, 0.25, 0.25), (-0.3576, 0.25, -0.25), (-0.3576, -0.25, -0.25), (-0.3576, -0.25, 0.25), (-0.3576, 0.25, 0.25), (-0.7021, 0.25, 1.013), (-0.7021, -0.25, 1.013), (-0.7021, -0.25, 1.513), (-0.7021, 0.25, 1.513)], [], [(0, 1, 10, 9), (2, 3, 7, 6), (6, 7, 5, 4), (4, 5, 1, 0), (2, 6, 4, 0), (7, 3, 1, 5), (8, 9, 13, 12), (1, 3, 11, 10), (2, 0, 9, 8), (3, 2, 8, 11), (13, 14, 15, 12), (11, 8, 12, 15), (9, 10, 14, 13), (10, 11, 15, 14)])
_uv = me_cube_003.uv_layers.new(name='UVMap')
_uv.uv.foreach_set('vector', [0.375, 1.0, 0.625, 1.0, 0.625, 1.0, 0.375, 1.0, 0.375, 0.25, 0.625, 0.25, 0.625, 0.5, 0.375, 0.5, 0.375, 0.5, 0.625, 0.5, 0.625, 0.75, 0.375, 0.75, 0.375, 0.75, 0.625, 0.75, 0.625, 1.0, 0.375, 1.0, 0.125, 0.5, 0.375, 0.5, 0.375, 0.75, 0.125, 0.75, 0.625, 0.5, 0.875, 0.5, 0.875, 0.75, 0.625, 0.75, 0.125, 0.5, 0.125, 0.75, 0.125, 0.75, 0.125, 0.5, 0.875, 0.75, 0.875, 0.5, 0.875, 0.5, 0.875, 0.75, 0.125, 0.5, 0.125, 0.75, 0.125, 0.75, 0.125, 0.5, 0.625, 0.25, 0.375, 0.25, 0.375, 0.25, 0.625, 0.25, 0.375, 0.0, 0.625, 0.0, 0.625, 0.25, 0.375, 0.25, 0.625, 0.25, 0.375, 0.25, 0.375, 0.25, 0.625, 0.25, 0.375, 1.0, 0.625, 1.0, 0.625, 1.0, 0.375, 1.0, 0.875, 0.75, 0.875, 0.5, 0.875, 0.5, 0.875, 0.75])
me_cube_003.materials.append(mat_metal_001)
me_cube_003.use_remesh_preserve_volume = False
me_cube_003.use_remesh_preserve_attributes = False
me_cube_003.use_mirror_vertex_groups = False
me_cube_003.update()
me_cylinder_006 = bpy.data.meshes.new('Cylinder.006')
me_cylinder_006.from_pydata([(-7.451e-09, 0.2369, -0.2648), (0.1675, 0.1675, -0.2648), (0.2369, 2.207e-07, -0.2648), (0.1675, -0.1675, -0.2648), (-1.326e-08, -0.2369, -0.2648), (-0.1675, -0.1675, -0.2648), (-0.2369, 2.19e-07, -0.2648), (-0.1675, 0.1675, -0.2648), (0.0, 0.25, -0.5), (0.0, 0.25, 0.5), (0.1768, 0.1768, -0.5), (0.1768, 0.1768, 0.5), (0.25, -1.093e-08, -0.5), (0.25, -1.093e-08, 0.5), (0.1768, -0.1768, -0.5), (0.1768, -0.1768, 0.5), (-2.186e-08, -0.25, -0.5), (-2.186e-08, -0.25, 0.5), (-0.1768, -0.1768, -0.5), (-0.1768, -0.1768, 0.5), (-0.25, 2.981e-09, -0.5), (-0.25, 2.981e-09, 0.5), (-0.1768, 0.1768, -0.5), (-0.1768, 0.1768, 0.5), (-1.326e-08, -0.2369, -0.5), (0.1675, -0.1675, -0.5), (0.1675, 0.1675, -0.5), (-7.451e-09, 0.2369, -0.5), (-0.1675, -0.1675, -0.5), (-0.1675, 0.1675, -0.5), (-0.2369, 2.19e-07, -0.5), (0.2369, 2.207e-07, -0.5)], [], [(1, 2, 3, 4, 5, 6, 7, 0), (8, 9, 11, 10), (10, 11, 13, 12), (12, 13, 15, 14), (14, 15, 17, 16), (16, 17, 19, 18), (18, 19, 21, 20), (11, 9, 23, 21, 19, 17, 15, 13), (20, 21, 23, 22), (22, 23, 9, 8), (8, 10, 12, 31, 26, 27, 29, 30, 20, 22), (29, 7, 6, 30), (31, 2, 1, 26), (30, 6, 5, 28), (25, 3, 2, 31), (24, 4, 3, 25), (27, 0, 7, 29), (26, 1, 0, 27), (28, 5, 4, 24), (20, 30, 28, 24, 25, 31, 12, 14, 16, 18)])
_uv = me_cylinder_006.uv_layers.new(name='UVMap')
_uv.uv.foreach_set('vector', [0.4197, 0.4197, 0.49, 0.25, 0.4197, 0.08029, 0.25, 0.01, 0.08029, 0.08029, 0.01, 0.25, 0.08029, 0.4197, 0.25, 0.49, 1.0, 0.5, 1.0, 1.0, 0.875, 1.0, 0.875, 0.5, 0.875, 0.5, 0.875, 1.0, 0.75, 1.0, 0.75, 0.5, 0.75, 0.5, 0.75, 1.0, 0.625, 1.0, 0.625, 0.5, 0.625, 0.5, 0.625, 1.0, 0.5, 1.0, 0.5, 0.5, 0.5, 0.5, 0.5, 1.0, 0.375, 1.0, 0.375, 0.5, 0.375, 0.5, 0.375, 1.0, 0.25, 1.0, 0.25, 0.5, 0.4197, 0.4197, 0.25, 0.49, 0.08029, 0.4197, 0.01, 0.25, 0.08029, 0.08029, 0.25, 0.01, 0.4197, 0.08029, 0.49, 0.25, 0.25, 0.5, 0.25, 1.0, 0.125, 1.0, 0.125, 0.5, 0.125, 0.5, 0.125, 1.0, 0.0, 1.0, 0.0, 0.5, 0.75, 0.49, 0.9197, 0.4197, 0.99, 0.25, 0.9774, 0.25, 0.9108, 0.4108, 0.75, 0.4774, 0.5892, 0.4108, 0.5226, 0.25, 0.51, 0.25, 0.5803, 0.4197, 0.125, 0.8824, 0.125, 1.0, 0.25, 1.0, 0.25, 0.8824, 0.75, 0.8824, 0.75, 1.0, 0.875, 1.0, 0.875, 0.8824, 0.25, 0.8824, 0.25, 1.0, 0.375, 1.0, 0.375, 0.8824, 0.625, 0.8824, 0.625, 1.0, 0.75, 1.0, 0.75, 0.8824, 0.5, 0.8824, 0.5, 1.0, 0.625, 1.0, 0.625, 0.8824, 0.0, 0.8824, 0.0, 1.0, 0.125, 1.0, 0.125, 0.8824, 0.875, 0.8824, 0.875, 1.0, 1.0, 1.0, 1.0, 0.8824, 0.375, 0.8824, 0.375, 1.0, 0.5, 1.0, 0.5, 0.8824, 0.51, 0.25, 0.5226, 0.25, 0.5892, 0.0892, 0.75, 0.0226, 0.9108, 0.0892, 0.9774, 0.25, 0.99, 0.25, 0.9197, 0.08029, 0.75, 0.01, 0.5803, 0.08029])
_uv.active_render = True
_uv = me_cylinder_006.uv_layers.new(name='UVMap.001')
_uv.uv.foreach_set('vector', [0.0, 0.0, 0.0, 0.0, 0.0, 0.0, 0.0, 0.0, 0.0, 0.0, 0.0, 0.0, 0.0, 0.0, 0.0, 0.0, 0.0, 0.0, 0.0, 0.0, 0.0, 0.0, 0.0, 0.0, 0.0, 0.0, 0.0, 0.0, 0.0, 0.0, 0.0, 0.0, 0.0, 0.0, 0.0, 0.0, 0.0, 0.0, 0.0, 0.0, 0.0, 0.0, 0.0, 0.0, 0.0, 0.0, 0.0, 0.0, 0.0, 0.0, 0.0, 0.0, 0.0, 0.0, 0.0, 0.0, 0.0, 0.0, 0.0, 0.0, 0.0, 0.0, 0.0, 0.0, 0.0, 0.0, 0.0, 0.0, 0.0, 0.0, 0.0, 0.0, 0.0, 0.0, 0.0, 0.0, 0.0, 0.0, 0.0, 0.0, 0.0, 0.0, 0.0, 0.0, 0.0, 0.0, 0.0, 0.0, 0.0, 0.0, 0.0, 0.0, 0.0, 0.0, 0.0, 0.0, 0.0, 0.0, 0.0, 0.0, 0.0, 0.0, 0.0, 0.0, 0.0, 0.0, 0.0, 0.0, 0.0, 0.0, 0.0, 0.0, 0.0, 0.0, 0.0, 0.0, 0.0, 0.0, 0.0, 0.0, 0.0, 0.0, 0.0, 0.0, 0.0, 0.0, 0.0, 0.0, 0.0, 0.0, 0.0, 0.0, 0.0, 0.0, 0.0, 0.0, 0.0, 0.0, 0.0, 0.0, 0.0, 0.0, 0.0, 0.0, 0.0, 0.0, 0.0, 0.0, 0.0, 0.0, 0.0, 0.0, 0.0, 0.0, 0.0, 0.0, 0.0, 0.0, 0.0, 0.0, 0.0, 0.0, 0.0, 0.0, 0.0, 0.0, 0.0, 0.0, 0.0, 0.0, 0.0, 0.0, 0.0, 0.0, 0.0, 0.0, 0.0, 0.0, 0.0, 0.0, 0.0, 0.0, 0.0, 0.0, 0.0, 0.0, 0.0, 0.0, 0.0, 0.0, 0.0, 0.0, 0.0, 0.0, 0.0, 0.0, 0.0, 0.0, 0.0, 0.0])
me_cylinder_006.materials.append(mat_metal_001)
me_cylinder_006.use_remesh_preserve_volume = False
me_cylinder_006.use_remesh_preserve_attributes = False
me_cylinder_006.use_mirror_vertex_groups = False
me_cylinder_006.update()

# ---- objects
ob_body = bpy.data.objects.new('Body', me_cylinder)
ob_top = bpy.data.objects.new('Top', me_cylinder_001)
ob_neck = bpy.data.objects.new('Neck', me_cylinder_003)
ob_handlebottom = bpy.data.objects.new('HandleBottom', me_cube_001)
ob_cone = bpy.data.objects.new('Cone', me_cone)
ob_bandtop = bpy.data.objects.new('BandTop', me_cylinder_004)
ob_bandbottom = bpy.data.objects.new('BandBottom', me_cylinder_005)
ob_handletop = bpy.data.objects.new('HandleTop', me_cube_003)
ob_gauge = bpy.data.objects.new('Gauge', me_cylinder_006)

# ---- transforms, parenting, visibility, modifiers, constraints
ob_body.location = (0.0, 0.0, 0.0)
ob_body.lineart.crease_threshold = 0.0
ob_top.location = (0.0, 0.0, 2.5)
ob_top.scale = (1.0, 1.0, 0.25)
ob_top.lineart.crease_threshold = 0.0
ob_neck.location = (0.0, 0.0, 3.297)
ob_neck.scale = (1.0, 1.0, 0.5)
ob_neck.lineart.crease_threshold = 0.0
ob_handlebottom.location = (0.0, 0.0, 3.609)
ob_handlebottom.scale = (1.0, 1.0, 0.2456)
ob_handlebottom.lineart.crease_threshold = 0.0
ob_cone.location = (0.6145, 0.0, 3.575)
ob_cone.rotation_euler = (-0.0, -1.571, -0.0)
ob_cone.lineart.crease_threshold = 0.0
ob_bandtop.location = (0.0, 0.0, 1.969)
ob_bandtop.lineart.crease_threshold = 0.0
ob_bandbottom.location = (0.0, 0.0, -1.135)
ob_bandbottom.lineart.crease_threshold = 0.0
ob_handletop.location = (-0.1938, 0.0, 3.863)
ob_handletop.rotation_euler = (0.0, 0.2094, 0.0)
ob_handletop.scale = (1.687, 0.7731, -0.1764)
ob_handletop.lineart.crease_threshold = 0.0
ob_gauge.location = (0.0, 0.265, 3.432)
ob_gauge.rotation_euler = (1.571, 0.3927, 0.0)
ob_gauge.scale = (1.161, 1.161, 0.168)
ob_gauge.lineart.crease_threshold = 0.0

# ---- collection membership
col_collection.objects.link(ob_body)
col_collection.objects.link(ob_top)
col_collection.objects.link(ob_neck)
col_collection.objects.link(ob_handlebottom)
col_collection.objects.link(ob_cone)
col_collection.objects.link(ob_bandtop)
col_collection.objects.link(ob_bandbottom)
col_collection.objects.link(ob_handletop)
col_collection.objects.link(ob_gauge)

# ---- scene / render settings (as saved in the file)
scene.frame_start = 1; scene.frame_end = 250; scene.frame_set(1)
scene.render.engine = 'BLENDER_EEVEE_NEXT'
scene.cycles.use_denoising = False
scene.cycles.samples = 128
scene.cycles.sampling_pattern = 'TABULATED_SOBOL'
scene.cycles.use_adaptive_sampling = False
scene.cycles.use_light_tree = False
scene.view_settings.view_transform = 'Filmic'
bpy.context.view_layer.update()

# ---- added for rendering (the .blend has no active camera and no usable light): camera, sun
cam_auto = bpy.data.cameras.new('AutoCamera')
cam_auto.lens = 50.0
cam_auto.sensor_width = 36.0
cam_auto.clip_end = 1000.0
ob_auto_camera = bpy.data.objects.new('AutoCamera', cam_auto)
scene.collection.objects.link(ob_auto_camera)
ob_auto_camera.location = (6.76242, -7.99944, 6.40911)
ob_auto_camera.rotation_euler = (1.09748, -7.21219e-08, 0.694738)
scene.camera = ob_auto_camera
light_auto_sun = bpy.data.lights.new('AutoSun', 'SUN')
light_auto_sun.energy = 3.0
light_auto_sun.angle = 0.0523599
ob_auto_sun = bpy.data.objects.new('AutoSun', light_auto_sun)
scene.collection.objects.link(ob_auto_sun)
ob_auto_sun.rotation_euler = (0.872665, 0.174533, 0.523599)
bpy.context.view_layer.update()
